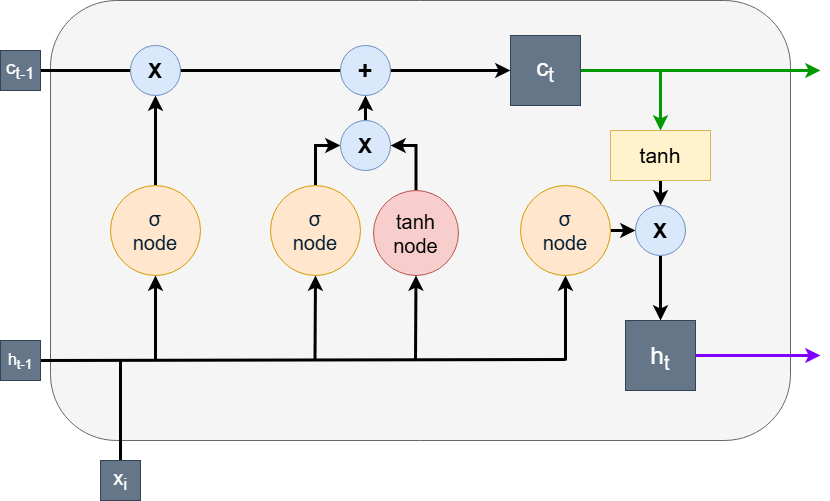

The diagram above was exported from draw.io. Its source (the exported page's mxGraphModel, read from the mxfile embedded in the PNG):
<mxGraphModel dx="1426" dy="789" grid="1" gridSize="10" guides="1" tooltips="1" connect="1" arrows="1" fold="1" page="1" pageScale="1" pageWidth="850" pageHeight="1100" math="0" shadow="0">
  <root>
    <mxCell id="0" />
    <mxCell id="1" parent="0" />
    <mxCell id="SA7-7vIP4svtjaXbdUH5-7" value="" style="rounded=1;whiteSpace=wrap;html=1;fillColor=#f5f5f5;fontColor=#333333;strokeColor=#666666;" vertex="1" parent="1">
      <mxGeometry x="60" y="160" width="740" height="440" as="geometry" />
    </mxCell>
    <mxCell id="HE5yqUEgOKHotyhkA87q-17" value="" style="edgeStyle=orthogonalEdgeStyle;rounded=0;orthogonalLoop=1;jettySize=auto;html=1;strokeWidth=3;" edge="1" parent="1" source="SA7-7vIP4svtjaXbdUH5-1" target="m5y9HkD9wj729Kiur20_-1">
      <mxGeometry relative="1" as="geometry" />
    </mxCell>
    <mxCell id="SA7-7vIP4svtjaXbdUH5-1" value="&lt;span style=&quot;color: rgb(0, 29, 53); font-family: &amp;quot;Google Sans&amp;quot;, Arial, sans-serif; text-align: start;&quot;&gt;σ&lt;/span&gt;&lt;div&gt;&lt;span style=&quot;color: rgb(0, 29, 53); font-family: &amp;quot;Google Sans&amp;quot;, Arial, sans-serif; text-align: start;&quot;&gt;node&lt;/span&gt;&lt;/div&gt;" style="ellipse;whiteSpace=wrap;html=1;aspect=fixed;fillColor=#ffe6cc;strokeColor=#d79b00;fontSize=20;" vertex="1" parent="1">
      <mxGeometry x="120" y="345" width="90" height="90" as="geometry" />
    </mxCell>
    <mxCell id="HE5yqUEgOKHotyhkA87q-22" style="edgeStyle=orthogonalEdgeStyle;rounded=0;orthogonalLoop=1;jettySize=auto;html=1;exitX=0.5;exitY=0;exitDx=0;exitDy=0;entryX=1;entryY=0.5;entryDx=0;entryDy=0;strokeWidth=3;" edge="1" parent="1" source="SA7-7vIP4svtjaXbdUH5-3" target="HE5yqUEgOKHotyhkA87q-18">
      <mxGeometry relative="1" as="geometry" />
    </mxCell>
    <mxCell id="SA7-7vIP4svtjaXbdUH5-3" value="tanh&lt;div&gt;node&lt;/div&gt;" style="ellipse;whiteSpace=wrap;html=1;aspect=fixed;fillColor=#f8cecc;strokeColor=#b85450;fontSize=20;" vertex="1" parent="1">
      <mxGeometry x="383" y="350" width="85" height="85" as="geometry" />
    </mxCell>
    <mxCell id="LTKK8FtwCk0oy_uvC0tP-4" value="" style="endArrow=classic;html=1;rounded=0;exitX=1;exitY=0.5;exitDx=0;exitDy=0;strokeWidth=3;entryX=0;entryY=0.5;entryDx=0;entryDy=0;" edge="1" parent="1" source="m5y9HkD9wj729Kiur20_-4" target="HE5yqUEgOKHotyhkA87q-4">
      <mxGeometry width="50" height="50" relative="1" as="geometry">
        <mxPoint x="90" y="263.8399999999999" as="sourcePoint" />
        <mxPoint x="590" y="270" as="targetPoint" />
      </mxGeometry>
    </mxCell>
    <mxCell id="m5y9HkD9wj729Kiur20_-1" value="X" style="ellipse;whiteSpace=wrap;html=1;aspect=fixed;fillColor=#dae8fc;strokeColor=#6c8ebf;fontStyle=1;fontSize=21;" vertex="1" parent="1">
      <mxGeometry x="140" y="205" width="50" height="50" as="geometry" />
    </mxCell>
    <mxCell id="m5y9HkD9wj729Kiur20_-4" value="c&lt;sub&gt;t-1&lt;/sub&gt;" style="whiteSpace=wrap;html=1;aspect=fixed;fillColor=#647687;fontColor=#ffffff;strokeColor=#314354;fontSize=19;" vertex="1" parent="1">
      <mxGeometry x="10" y="210" width="40" height="40" as="geometry" />
    </mxCell>
    <mxCell id="HE5yqUEgOKHotyhkA87q-21" style="edgeStyle=orthogonalEdgeStyle;rounded=0;orthogonalLoop=1;jettySize=auto;html=1;exitX=0.5;exitY=0;exitDx=0;exitDy=0;entryX=0;entryY=0.5;entryDx=0;entryDy=0;strokeWidth=3;" edge="1" parent="1" source="m5y9HkD9wj729Kiur20_-9" target="HE5yqUEgOKHotyhkA87q-18">
      <mxGeometry relative="1" as="geometry" />
    </mxCell>
    <mxCell id="m5y9HkD9wj729Kiur20_-9" value="&lt;span style=&quot;color: rgb(0, 29, 53); font-family: &amp;quot;Google Sans&amp;quot;, Arial, sans-serif; text-align: start;&quot;&gt;σ&lt;/span&gt;&lt;div&gt;&lt;span style=&quot;color: rgb(0, 29, 53); font-family: &amp;quot;Google Sans&amp;quot;, Arial, sans-serif; text-align: start;&quot;&gt;node&lt;/span&gt;&lt;/div&gt;" style="ellipse;whiteSpace=wrap;html=1;aspect=fixed;fillColor=#ffe6cc;strokeColor=#d79b00;fontSize=20;" vertex="1" parent="1">
      <mxGeometry x="280" y="345" width="90" height="90" as="geometry" />
    </mxCell>
    <mxCell id="tlK3261ZoXXT4rCKe9uh-3" value="" style="edgeStyle=orthogonalEdgeStyle;rounded=0;orthogonalLoop=1;jettySize=auto;html=1;strokeWidth=3;" edge="1" parent="1" source="m5y9HkD9wj729Kiur20_-10" target="HE5yqUEgOKHotyhkA87q-9">
      <mxGeometry relative="1" as="geometry" />
    </mxCell>
    <mxCell id="m5y9HkD9wj729Kiur20_-10" value="&lt;span style=&quot;color: rgb(0, 29, 53); font-family: &amp;quot;Google Sans&amp;quot;, Arial, sans-serif; text-align: start;&quot;&gt;σ&lt;/span&gt;&lt;div&gt;&lt;span style=&quot;color: rgb(0, 29, 53); font-family: &amp;quot;Google Sans&amp;quot;, Arial, sans-serif; text-align: start;&quot;&gt;node&lt;/span&gt;&lt;/div&gt;" style="ellipse;whiteSpace=wrap;html=1;aspect=fixed;fillColor=#ffe6cc;strokeColor=#d79b00;fontSize=20;" vertex="1" parent="1">
      <mxGeometry x="530" y="345" width="90" height="90" as="geometry" />
    </mxCell>
    <mxCell id="tlK3261ZoXXT4rCKe9uh-4" value="" style="edgeStyle=orthogonalEdgeStyle;rounded=0;orthogonalLoop=1;jettySize=auto;html=1;strokeWidth=3;" edge="1" parent="1" source="HE5yqUEgOKHotyhkA87q-1" target="HE5yqUEgOKHotyhkA87q-9">
      <mxGeometry relative="1" as="geometry" />
    </mxCell>
    <mxCell id="HE5yqUEgOKHotyhkA87q-1" value="tanh" style="rounded=0;whiteSpace=wrap;html=1;fillColor=#fff2cc;strokeColor=#d6b656;fontSize=21;" vertex="1" parent="1">
      <mxGeometry x="620" y="290" width="100" height="50" as="geometry" />
    </mxCell>
    <mxCell id="tlK3261ZoXXT4rCKe9uh-1" style="edgeStyle=orthogonalEdgeStyle;rounded=0;orthogonalLoop=1;jettySize=auto;html=1;exitX=1;exitY=0.5;exitDx=0;exitDy=0;entryX=0.5;entryY=0;entryDx=0;entryDy=0;strokeWidth=3;strokeColor=light-dark(#009900,#EDEDED);" edge="1" parent="1" source="HE5yqUEgOKHotyhkA87q-4" target="HE5yqUEgOKHotyhkA87q-1">
      <mxGeometry relative="1" as="geometry">
        <Array as="points">
          <mxPoint x="670" y="230" />
        </Array>
      </mxGeometry>
    </mxCell>
    <mxCell id="tlK3261ZoXXT4rCKe9uh-2" style="edgeStyle=orthogonalEdgeStyle;rounded=0;orthogonalLoop=1;jettySize=auto;html=1;exitX=1;exitY=0.5;exitDx=0;exitDy=0;strokeWidth=3;strokeColor=#009900;" edge="1" parent="1" source="HE5yqUEgOKHotyhkA87q-4">
      <mxGeometry relative="1" as="geometry">
        <mxPoint x="830" y="230" as="targetPoint" />
      </mxGeometry>
    </mxCell>
    <mxCell id="HE5yqUEgOKHotyhkA87q-4" value="c&lt;sub&gt;t&lt;/sub&gt;" style="whiteSpace=wrap;html=1;aspect=fixed;fontSize=24;fillColor=#647687;strokeColor=#314354;fontColor=#ffffff;" vertex="1" parent="1">
      <mxGeometry x="520" y="195" width="70" height="70" as="geometry" />
    </mxCell>
    <mxCell id="HE5yqUEgOKHotyhkA87q-25" value="" style="edgeStyle=orthogonalEdgeStyle;rounded=0;orthogonalLoop=1;jettySize=auto;html=1;endArrow=none;startFill=0;strokeWidth=3;" edge="1" parent="1" source="HE5yqUEgOKHotyhkA87q-5">
      <mxGeometry relative="1" as="geometry">
        <mxPoint x="130" y="520" as="targetPoint" />
      </mxGeometry>
    </mxCell>
    <mxCell id="HE5yqUEgOKHotyhkA87q-5" value="x&lt;sub&gt;i&lt;/sub&gt;" style="whiteSpace=wrap;html=1;aspect=fixed;fillColor=#647687;fontColor=#ffffff;strokeColor=#314354;fontSize=20;" vertex="1" parent="1">
      <mxGeometry x="110" y="620" width="40" height="40" as="geometry" />
    </mxCell>
    <mxCell id="HE5yqUEgOKHotyhkA87q-6" value="" style="endArrow=none;html=1;rounded=0;strokeWidth=3;startFill=0;exitX=1;exitY=0.5;exitDx=0;exitDy=0;" edge="1" parent="1">
      <mxGeometry width="50" height="50" relative="1" as="geometry">
        <mxPoint x="50" y="520" as="sourcePoint" />
        <mxPoint x="574.74" y="518.94" as="targetPoint" />
      </mxGeometry>
    </mxCell>
    <mxCell id="HE5yqUEgOKHotyhkA87q-8" value="+" style="ellipse;whiteSpace=wrap;html=1;aspect=fixed;fillColor=#dae8fc;strokeColor=#6c8ebf;fontStyle=1;fontSize=25;" vertex="1" parent="1">
      <mxGeometry x="350" y="205" width="50" height="50" as="geometry" />
    </mxCell>
    <mxCell id="tlK3261ZoXXT4rCKe9uh-5" value="" style="edgeStyle=orthogonalEdgeStyle;rounded=0;orthogonalLoop=1;jettySize=auto;html=1;strokeWidth=3;" edge="1" parent="1" source="HE5yqUEgOKHotyhkA87q-9">
      <mxGeometry relative="1" as="geometry">
        <mxPoint x="670" y="480" as="targetPoint" />
      </mxGeometry>
    </mxCell>
    <mxCell id="HE5yqUEgOKHotyhkA87q-9" value="X" style="ellipse;whiteSpace=wrap;html=1;aspect=fixed;fillColor=#dae8fc;strokeColor=#6c8ebf;fontStyle=1;fontSize=21;" vertex="1" parent="1">
      <mxGeometry x="645" y="365" width="50" height="50" as="geometry" />
    </mxCell>
    <mxCell id="HE5yqUEgOKHotyhkA87q-11" value="" style="endArrow=classic;html=1;rounded=0;entryX=0.5;entryY=1;entryDx=0;entryDy=0;strokeWidth=3;" edge="1" parent="1" target="SA7-7vIP4svtjaXbdUH5-1">
      <mxGeometry width="50" height="50" relative="1" as="geometry">
        <mxPoint x="165" y="520" as="sourcePoint" />
        <mxPoint x="450" y="380" as="targetPoint" />
      </mxGeometry>
    </mxCell>
    <mxCell id="HE5yqUEgOKHotyhkA87q-12" value="" style="endArrow=classic;html=1;rounded=0;entryX=0.5;entryY=1;entryDx=0;entryDy=0;strokeWidth=3;" edge="1" parent="1" target="m5y9HkD9wj729Kiur20_-9">
      <mxGeometry width="50" height="50" relative="1" as="geometry">
        <mxPoint x="324.5" y="520" as="sourcePoint" />
        <mxPoint x="324.5" y="440" as="targetPoint" />
      </mxGeometry>
    </mxCell>
    <mxCell id="HE5yqUEgOKHotyhkA87q-13" value="" style="endArrow=classic;html=1;rounded=0;entryX=0.5;entryY=1;entryDx=0;entryDy=0;strokeWidth=3;" edge="1" parent="1" target="SA7-7vIP4svtjaXbdUH5-3">
      <mxGeometry width="50" height="50" relative="1" as="geometry">
        <mxPoint x="425" y="520" as="sourcePoint" />
        <mxPoint x="425" y="440" as="targetPoint" />
      </mxGeometry>
    </mxCell>
    <mxCell id="HE5yqUEgOKHotyhkA87q-14" value="" style="endArrow=classic;html=1;rounded=0;entryX=0.5;entryY=1;entryDx=0;entryDy=0;strokeWidth=3;" edge="1" parent="1" target="m5y9HkD9wj729Kiur20_-10">
      <mxGeometry width="50" height="50" relative="1" as="geometry">
        <mxPoint x="575" y="520" as="sourcePoint" />
        <mxPoint x="436" y="445" as="targetPoint" />
      </mxGeometry>
    </mxCell>
    <mxCell id="HE5yqUEgOKHotyhkA87q-23" value="" style="edgeStyle=orthogonalEdgeStyle;rounded=0;orthogonalLoop=1;jettySize=auto;html=1;strokeWidth=3;" edge="1" parent="1" source="HE5yqUEgOKHotyhkA87q-18" target="HE5yqUEgOKHotyhkA87q-8">
      <mxGeometry relative="1" as="geometry" />
    </mxCell>
    <mxCell id="HE5yqUEgOKHotyhkA87q-18" value="X" style="ellipse;whiteSpace=wrap;html=1;aspect=fixed;fillColor=#dae8fc;strokeColor=#6c8ebf;fontStyle=1;fontSize=21;" vertex="1" parent="1">
      <mxGeometry x="350" y="280" width="50" height="50" as="geometry" />
    </mxCell>
    <mxCell id="tlK3261ZoXXT4rCKe9uh-12" style="edgeStyle=orthogonalEdgeStyle;rounded=0;orthogonalLoop=1;jettySize=auto;html=1;exitX=1;exitY=0.5;exitDx=0;exitDy=0;strokeWidth=3;strokeColor=#7F00FF;" edge="1" parent="1" source="tlK3261ZoXXT4rCKe9uh-8">
      <mxGeometry relative="1" as="geometry">
        <mxPoint x="830" y="515" as="targetPoint" />
      </mxGeometry>
    </mxCell>
    <mxCell id="tlK3261ZoXXT4rCKe9uh-8" value="&lt;sub&gt;&lt;span style=&quot;font-size: 24px;&quot;&gt;h&lt;sub&gt;t&lt;/sub&gt;&lt;/span&gt;&lt;/sub&gt;" style="whiteSpace=wrap;html=1;aspect=fixed;fontSize=24;fillColor=#647687;strokeColor=#314354;fontColor=#ffffff;" vertex="1" parent="1">
      <mxGeometry x="635" y="480" width="70" height="70" as="geometry" />
    </mxCell>
    <mxCell id="Qe7Cn5EQYWP0fY8S65ZJ-1" value="&lt;span style=&quot;font-size: 15.8333px;&quot;&gt;h&lt;sub&gt;t-1&lt;/sub&gt;&lt;/span&gt;" style="whiteSpace=wrap;html=1;aspect=fixed;fillColor=#647687;fontColor=#ffffff;strokeColor=#314354;fontSize=19;" vertex="1" parent="1">
      <mxGeometry x="10" y="500" width="40" height="40" as="geometry" />
    </mxCell>
  </root>
</mxGraphModel>